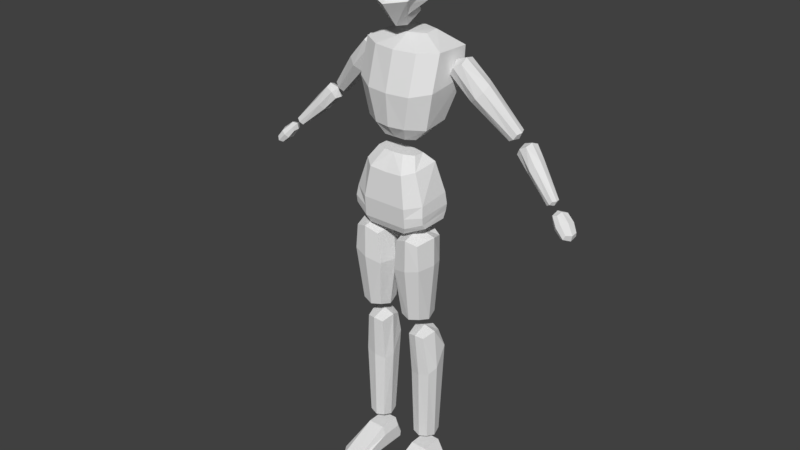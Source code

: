 # Source: player.blend  (saved by Blender 2.80.75; exported with 4.5.12 LTS)
import bpy
from mathutils import Matrix  # noqa: F401  (used for matrix-valued properties, if any)

bpy.ops.wm.read_factory_settings(use_empty=True)
scene = bpy.context.scene
scene.name = 'Scene'

# ---- collections
col_collection_1 = bpy.data.collections.new('Collection 1'); scene.collection.children.link(col_collection_1)

# ---- materials (node trees are filled in below, after node groups)
mat_default = bpy.data.materials.new('Default')
mat_default.alpha_threshold = 0.0
mat_default.roughness = 0.5
mat_default.line_color = (0.0, 0.0, 0.0, 1.0)

# ---- material node trees

# ---- world
world_world = bpy.data.worlds.new('World'); scene.world = world_world
world_world.color = (0.05088, 0.05088, 0.05088)
world_world.use_sun_shadow = False
world_world.sun_shadow_jitter_overblur = 0.0

# ---- meshes
me_plane = bpy.data.meshes.new('Plane')
me_plane.from_pydata([(5.96e-08, -0.0792, 1.048), (0.1487, -0.05591, 1.073), (5.96e-08, -0.086, 1.124), (0.1445, -0.0529, 1.14), (5.96e-08, 0.1386, 1.706), (0.06233, 0.1159, 1.708), (0.0, -0.06265, 1.399), (0.1248, -0.01143, 1.399), (0.1602, 0.1457, 1.666), (5.96e-08, 0.1641, 1.666), (0.0, -0.03605, 1.661), (0.1545, 0.01677, 1.667), (5.96e-08, 0.04, 1.703), (0.06233, 0.06411, 1.704), (0.1065, -0.04493, 1.254), (5.96e-08, -0.0762, 1.238), (0.0, -0.07295, 1.52), (0.1545, -0.02013, 1.537), (0.1602, 0.1389, 1.56), (5.96e-08, 0.1573, 1.56), (0.1248, 0.08726, 1.411), (0.0, 0.0995, 1.411), (0.1177, 0.04849, 1.269), (0.0, 0.05869, 1.269), (0.1452, 0.07191, 1.153), (0.0, 0.0861, 1.154), (0.1506, 0.07531, 1.108), (0.0, 0.0895, 1.101), (0.0, -0.0687, 1.022), (0.0, 0.07811, 1.052), (0.1483, 0.05932, 1.056), (0.0, 0.05921, 1.032), (0.08666, -0.0792, 1.048), (0.08666, -0.086, 1.124), (0.0004244, 0.1386, 1.706), (0.0609, -0.052, 1.399), (0.08666, -0.02149, 1.661), (0.0004244, 0.04, 1.703), (0.06801, -0.07577, 1.241), (0.08666, -0.0607, 1.52), (0.08666, 0.1724, 1.666), (0.08666, 0.1656, 1.56), (0.04871, 0.0995, 1.411), (0.04398, 0.0621, 1.269), (0.07752, 0.0944, 1.154), (0.08036, 0.0978, 1.101), (0.07657, 0.0842, 1.045), (0.07, 0.057, 1.024), (5.96e-08, -0.0826, 1.086), (0.1493, -0.059, 1.101), (0.08666, -0.0826, 1.086), (0.15, -0.04546, 1.055), (0.07467, -0.0687, 1.022), (0.1482, 0.07334, 1.082), (0.03696, 0.05075, 1.356), (0.04282, -0.02511, 1.351), (0.0, 0.05075, 1.356), (0.07356, 0.04486, 1.356), (0.07356, -0.002612, 1.351), (0.0, -0.02511, 1.351), (0.0, -0.03462, 1.299), (0.04006, -0.03164, 1.299), (0.03429, 0.03847, 1.299), (0.0, 0.03549, 1.299), (0.08114, 0.02694, 1.299), (0.07985, -0.01489, 1.299), (0.0503, -0.0478, 0.6808), (0.04323, -0.07067, 0.9845), (0.0503, 0.04157, 0.6808), (0.04323, 0.05581, 0.9811), (0.1299, -0.0478, 0.6835), (0.1364, -0.07067, 0.9916), (0.1299, 0.04157, 0.6835), (0.1364, 0.05581, 0.9881), (0.04125, -0.003114, 0.6675), (0.03247, -0.07048, 0.8666), (0.02929, 0.001196, 0.9968), (0.03247, 0.04838, 0.8648), (0.08921, 0.05137, 0.6733), (0.09152, 0.06829, 1.011), (0.1443, 0.04713, 0.8937), (0.1404, -0.003114, 0.6707), (0.1551, 0.001196, 1.005), (0.1443, -0.07173, 0.8955), (0.08921, -0.05759, 0.6733), (0.09152, -0.08199, 1.004), (0.01864, 0.0004979, 0.8631), (0.09148, 0.06111, 0.8818), (0.1581, -0.000752, 0.8973), (0.09148, -0.08396, 0.8809), (0.08969, -0.003114, 0.6544), (0.08915, 0.001196, 1.022), (0.07552, -0.006358, 0.1448), (0.06406, -0.02408, 0.588), (0.07552, 0.06591, 0.1448), (0.06406, 0.06609, 0.5865), (0.1399, -0.006358, 0.1469), (0.1305, -0.02408, 0.591), (0.1399, 0.06591, 0.1469), (0.1305, 0.06609, 0.5895), (0.06821, 0.02978, 0.134), (0.06519, -0.007627, 0.4145), (0.05413, 0.02715, 0.6006), (0.0653, 0.08565, 0.4985), (0.107, 0.07383, 0.1387), (0.09849, 0.07499, 0.5992), (0.1485, 0.08203, 0.5206), (0.1484, 0.02978, 0.1366), (0.1438, 0.02715, 0.6042), (0.1484, -0.01125, 0.4366), (0.107, -0.01428, 0.1387), (0.09849, -0.03216, 0.5963), (0.05406, 0.02827, 0.425), (0.1067, 0.09439, 0.5135), (0.1596, 0.02368, 0.453), (0.1068, -0.01979, 0.4239), (0.1074, 0.02978, 0.1233), (0.0968, 0.02715, 0.6161), (0.07462, -0.1692, -1.118e-08), (0.07462, -0.1692, 0.02), (0.07462, -0.006838, -1.118e-08), (0.07462, -0.0151, 0.08981), (0.1408, -0.1692, -1.118e-08), (0.1408, -0.1692, 0.02), (0.1408, -0.006838, -1.118e-08), (0.1408, -0.0151, 0.08981), (0.1648, -0.006838, -1.118e-08), (0.1648, -0.0151, 0.0454), (0.1648, -0.133, -1.118e-08), (0.1648, -0.133, 0.02), (0.07462, 0.06264, -1.118e-08), (0.07462, 0.06418, 0.09112), (0.1408, 0.06264, -1.118e-08), (0.1408, 0.06418, 0.09112), (0.07462, 0.08624, -1.118e-08), (0.07462, 0.09251, 0.02), (0.1408, 0.08624, -1.118e-08), (0.1408, 0.09251, 0.02), (0.1648, 0.06264, -1.118e-08), (0.1648, 0.06418, 0.04672), (0.1648, 0.07262, -1.118e-08), (0.1648, 0.07889, 0.02), (0.06164, -0.133, -1.118e-08), (0.06164, -0.133, 0.02), (0.06164, -0.006838, -1.118e-08), (0.06164, -0.0151, 0.05633), (0.06164, 0.06264, -1.118e-08), (0.06164, 0.06418, 0.05765), (0.06164, 0.07693, 2.142e-07), (0.06164, 0.08032, 0.02), (0.1615, 0.06426, 1.585), (0.2086, 0.06073, 1.63), (0.1578, 0.1287, 1.594), (0.2049, 0.1252, 1.639), (0.3668, 0.12, 1.386), (0.398, 0.1177, 1.416), (0.3643, 0.1629, 1.392), (0.3956, 0.1605, 1.422), (0.1487, 0.09556, 1.591), (0.1796, 0.05411, 1.613), (0.206, 0.09126, 1.646), (0.1751, 0.1327, 1.624), (0.2232, 0.1421, 1.525), (0.272, 0.1394, 1.569), (0.3828, 0.1671, 1.404), (0.3652, 0.1424, 1.382), (0.4033, 0.1395, 1.419), (0.3858, 0.1148, 1.397), (0.2388, 0.07798, 1.504), (0.2876, 0.07526, 1.548), (0.1651, 0.09064, 1.631), (0.2446, 0.1529, 1.551), (0.3908, 0.1424, 1.394), (0.2661, 0.06452, 1.522), (0.2218, 0.1106, 1.507), (0.289, 0.1068, 1.566), (0.4032, 0.1156, 1.351), (0.4406, 0.1089, 1.389), (0.4143, 0.1679, 1.349), (0.4517, 0.1613, 1.387), (0.548, 0.08496, 1.22), (0.5696, 0.08114, 1.242), (0.5544, 0.1152, 1.219), (0.576, 0.1114, 1.241), (0.4, 0.1439, 1.351), (0.416, 0.1079, 1.375), (0.4456, 0.1358, 1.397), (0.4296, 0.1718, 1.373), (0.4605, 0.1575, 1.305), (0.4879, 0.1494, 1.344), (0.5681, 0.116, 1.227), (0.551, 0.09985, 1.215), (0.5773, 0.0952, 1.241), (0.5602, 0.07909, 1.229), (0.4564, 0.1068, 1.298), (0.4838, 0.09861, 1.336), (0.4131, 0.1428, 1.384), (0.475, 0.163, 1.326), (0.5686, 0.09618, 1.223), (0.4693, 0.09311, 1.316), (0.4533, 0.1337, 1.294), (0.491, 0.1224, 1.347), (0.5807, 0.06849, 1.19), (0.601, 0.06331, 1.21), (0.5942, 0.1131, 1.188), (0.6144, 0.1079, 1.208), (0.6268, 0.05229, 1.139), (0.6471, 0.0471, 1.159), (0.6403, 0.09687, 1.137), (0.6605, 0.09168, 1.157), (0.5802, 0.09313, 1.192), (0.5843, 0.06279, 1.205), (0.6049, 0.0868, 1.216), (0.6007, 0.1171, 1.203), (0.6165, 0.1104, 1.16), (0.6412, 0.1041, 1.184), (0.6569, 0.09738, 1.141), (0.6364, 0.07337, 1.13), (0.6611, 0.06705, 1.155), (0.6405, 0.04303, 1.144), (0.6001, 0.05607, 1.162), (0.6248, 0.04975, 1.187), (0.585, 0.09262, 1.213), (0.631, 0.1144, 1.172), (0.6563, 0.06755, 1.134), (0.6103, 0.04578, 1.175), (0.6036, 0.08444, 1.156), (0.6376, 0.07573, 1.19), (0.0, 0.02732, 2.008), (0.0, 0.03821, 1.773), (0.0, -0.07317, 1.864), (0.0663, -0.02993, 1.824), (0.07436, -0.02626, 1.938), (0.07203, 0.09057, 1.862), (0.07203, 0.08072, 1.974), (0.0, 0.1375, 1.91), (0.0, -0.05975, 1.946), (0.0, -0.06036, 1.799), (0.0, 0.09881, 1.988), (0.04236, 0.1051, 1.852), (0.03524, 0.09192, 1.982), (0.07737, 0.1025, 1.912), (0.07737, 0.04739, 1.82), (0.07409, 0.03672, 1.985), (0.07396, -0.04213, 1.877), (0.03978, -0.04836, 1.807), (0.03524, -0.0512, 1.945), (0.0, 0.1133, 1.842), (0.03841, 0.1267, 1.911), (0.09232, 0.03771, 1.909), (0.03608, -0.06517, 1.866), (0.04434, 0.04476, 1.793), (0.03524, 0.03026, 2.0), (0.05704, -0.009932, 1.791), (0.0, -0.02464, 1.751), (0.03783, -0.01824, 1.772), (0.06137, 0.00385, 1.977), (0.0, -0.02087, 1.988), (0.03524, -0.009388, 1.987), (0.0747, 0.09511, 1.943), (0.0, 0.1274, 1.958), (0.03682, 0.1184, 1.954), (0.0876, 0.03593, 1.943), (0.07486, 0.0951, 1.888), (0.0, 0.1319, 1.876), (0.04026, 0.1215, 1.879), (0.08742, 0.04053, 1.869)], [], [(50, 49, 3, 33), (61, 38, 14, 65), (39, 17, 11, 36), (37, 13, 5, 34), (36, 11, 13, 37), (33, 3, 14, 38), (35, 39, 16, 6), (34, 5, 8, 40), (40, 8, 18, 41), (41, 18, 20, 42), (62, 64, 22, 43), (43, 22, 24, 44), (44, 24, 26, 45), (32, 52, 51, 1), (32, 0, 28, 52), (30, 51, 52, 47), (46, 53, 30, 47), (0, 32, 50, 48), (32, 1, 49, 50), (17, 18, 8, 11), (5, 13, 11, 8), (3, 24, 22, 14), (42, 20, 57, 54), (7, 20, 18, 17), (51, 30, 53, 1), (29, 46, 47, 31), (27, 45, 46, 29), (25, 44, 45, 27), (23, 43, 44, 25), (63, 62, 43, 23), (19, 41, 42, 21), (9, 40, 41, 19), (4, 34, 40, 9), (7, 17, 39, 35), (2, 33, 38, 15), (10, 36, 37, 12), (12, 37, 34, 4), (16, 39, 36, 10), (60, 15, 38, 61), (48, 50, 33, 2), (47, 52, 28, 31), (49, 26, 24, 3), (46, 45, 26, 53), (1, 53, 26, 49), (21, 42, 54, 56), (35, 6, 59, 55), (14, 22, 64, 65), (7, 35, 55, 58), (20, 7, 58, 57), (59, 56, 54, 55), (55, 54, 57, 58), (64, 62, 61, 65), (60, 61, 62, 63), (66, 75, 86, 74), (75, 67, 76, 86), (86, 76, 69, 77), (74, 86, 77, 68), (68, 77, 87, 78), (77, 69, 79, 87), (87, 79, 73, 80), (78, 87, 80, 72), (72, 80, 88, 81), (80, 73, 82, 88), (88, 82, 71, 83), (81, 88, 83, 70), (70, 83, 89, 84), (83, 71, 85, 89), (89, 85, 67, 75), (84, 89, 75, 66), (68, 78, 90, 74), (78, 72, 81, 90), (90, 81, 70, 84), (74, 90, 84, 66), (73, 79, 91, 82), (79, 69, 76, 91), (91, 76, 67, 85), (82, 91, 85, 71), (92, 101, 112, 100), (101, 93, 102, 112), (112, 102, 95, 103), (100, 112, 103, 94), (94, 103, 113, 104), (103, 95, 105, 113), (113, 105, 99, 106), (104, 113, 106, 98), (98, 106, 114, 107), (106, 99, 108, 114), (114, 108, 97, 109), (107, 114, 109, 96), (96, 109, 115, 110), (109, 97, 111, 115), (115, 111, 93, 101), (110, 115, 101, 92), (94, 104, 116, 100), (104, 98, 107, 116), (116, 107, 96, 110), (100, 116, 110, 92), (99, 105, 117, 108), (105, 95, 102, 117), (117, 102, 93, 111), (108, 117, 111, 97), (146, 147, 149, 148), (124, 132, 138, 126), (125, 123, 129, 127), (122, 123, 119, 118), (120, 124, 122, 118), (125, 121, 119, 123), (139, 138, 140, 141), (118, 119, 143, 142), (126, 138, 139, 127), (137, 133, 139, 141), (132, 136, 140, 138), (125, 133, 131, 121), (120, 130, 132, 124), (126, 127, 129, 128), (134, 135, 137, 136), (132, 130, 134, 136), (131, 133, 137, 135), (134, 148, 149, 135), (136, 137, 141, 140), (123, 122, 128, 129), (122, 124, 126, 128), (133, 125, 127, 139), (142, 143, 145, 144), (144, 145, 147, 146), (148, 134, 130, 146), (130, 120, 144, 146), (131, 135, 149, 147), (119, 121, 145, 143), (120, 118, 142, 144), (121, 131, 147, 145), (150, 159, 170, 158), (159, 151, 160, 170), (170, 160, 153, 161), (158, 170, 161, 152), (152, 161, 171, 162), (161, 153, 163, 171), (171, 163, 157, 164), (162, 171, 164, 156), (156, 164, 172, 165), (164, 157, 166, 172), (172, 166, 155, 167), (165, 172, 167, 154), (154, 167, 173, 168), (167, 155, 169, 173), (173, 169, 151, 159), (168, 173, 159, 150), (152, 162, 174, 158), (162, 156, 165, 174), (174, 165, 154, 168), (158, 174, 168, 150), (157, 163, 175, 166), (163, 153, 160, 175), (175, 160, 151, 169), (166, 175, 169, 155), (176, 185, 196, 184), (185, 177, 186, 196), (196, 186, 179, 187), (184, 196, 187, 178), (178, 187, 197, 188), (187, 179, 189, 197), (197, 189, 183, 190), (188, 197, 190, 182), (182, 190, 198, 191), (190, 183, 192, 198), (198, 192, 181, 193), (191, 198, 193, 180), (180, 193, 199, 194), (193, 181, 195, 199), (199, 195, 177, 185), (194, 199, 185, 176), (178, 188, 200, 184), (188, 182, 191, 200), (200, 191, 180, 194), (184, 200, 194, 176), (183, 189, 201, 192), (189, 179, 186, 201), (201, 186, 177, 195), (192, 201, 195, 181), (202, 211, 222, 210), (211, 203, 212, 222), (222, 212, 205, 213), (210, 222, 213, 204), (204, 213, 223, 214), (213, 205, 215, 223), (223, 215, 209, 216), (214, 223, 216, 208), (208, 216, 224, 217), (216, 209, 218, 224), (224, 218, 207, 219), (217, 224, 219, 206), (206, 219, 225, 220), (219, 207, 221, 225), (225, 221, 203, 211), (220, 225, 211, 202), (204, 214, 226, 210), (214, 208, 217, 226), (226, 217, 206, 220), (210, 226, 220, 202), (209, 215, 227, 218), (215, 205, 212, 227), (227, 212, 203, 221), (218, 227, 221, 207), (240, 252, 243, 234), (265, 239, 247, 264), (245, 250, 230, 237), (261, 248, 235, 260), (248, 261, 259, 241), (261, 240, 234, 259), (265, 248, 241, 263), (263, 241, 249, 266), (228, 257, 258, 252), (266, 249, 244, 231), (231, 244, 250, 245), (244, 232, 246, 250), (250, 246, 236, 230), (239, 233, 242, 251), (252, 240, 238, 228), (239, 251, 229, 247), (258, 256, 243, 252), (255, 254, 229, 251), (245, 255, 253, 231), (237, 254, 255, 245), (246, 258, 257, 236), (232, 256, 258, 246), (240, 261, 260, 238), (231, 253, 242, 266), (233, 263, 266, 242), (239, 265, 263, 233), (248, 265, 264, 235), (232, 244, 249, 262), (259, 262, 249, 241), (234, 243, 262, 259), (243, 256, 232, 262), (242, 253, 255, 251)])
_uv = me_plane.uv_layers.new(name='UVMap')
_uv.uv.foreach_set('vector', [0.5, 0.5, 1.0, 0.5, 1.0, 1.0, 0.5, 1.0, 0.5, 1.0, 0.5, 1.0, 1.0, 1.0, 1.0, 1.0, 0.5, 1.0, 1.0, 1.0, 1.0, 1.0, 0.5, 1.0, 0.5, 1.0, 1.0, 1.0, 1.0, 1.0, 0.5, 1.0, 0.5, 1.0, 1.0, 1.0, 1.0, 1.0, 0.5, 1.0, 0.5, 1.0, 1.0, 1.0, 1.0, 1.0, 0.5, 1.0, 0.5, 1.0, 0.5, 1.0, 0.0, 1.0, 0.0, 1.0, 0.5, 1.0, 1.0, 1.0, 1.0, 1.0, 0.5, 1.0, 0.5, 1.0, 1.0, 1.0, 1.0, 1.0, 0.5, 1.0, 0.5, 1.0, 1.0, 1.0, 1.0, 1.0, 0.5, 1.0, 0.5, 1.0, 1.0, 1.0, 1.0, 1.0, 0.5, 1.0, 0.5, 1.0, 1.0, 1.0, 1.0, 1.0, 0.5, 1.0, 0.5, 1.0, 1.0, 1.0, 1.0, 1.0, 0.5, 1.0, 0.5, 0.0, 0.5, 0.0, 1.0, 0.0, 1.0, 0.0, 0.5, 0.0, 0.0, 0.0, 0.0, 0.0, 0.5, 0.0, 0.0, 0.0, 1.0, 0.0, 0.5, 0.0, 0.0, 0.0, 0.5, 1.0, 0.0, 0.0, 0.0, 0.0, 0.5, 1.0, 0.0, 0.0, 0.5, 0.0, 0.5, 0.5, 0.0, 0.5, 0.5, 0.0, 1.0, 0.0, 1.0, 0.5, 0.5, 0.5, 1.0, 1.0, 1.0, 1.0, 1.0, 1.0, 1.0, 1.0, 1.0, 1.0, 1.0, 1.0, 1.0, 1.0, 1.0, 1.0, 1.0, 1.0, 1.0, 1.0, 1.0, 1.0, 1.0, 1.0, 0.5, 1.0, 1.0, 1.0, 1.0, 1.0, 0.5, 1.0, 1.0, 1.0, 1.0, 1.0, 1.0, 1.0, 1.0, 1.0, 1.0, 0.0, 0.0, 0.0, 0.0, 0.0, 1.0, 0.0, 0.0, 1.0, 0.5, 1.0, 0.5, 1.0, 0.0, 1.0, 0.0, 1.0, 0.5, 1.0, 0.5, 1.0, 0.0, 1.0, 0.0, 1.0, 0.5, 1.0, 0.5, 1.0, 0.0, 1.0, 0.0, 1.0, 0.5, 1.0, 0.5, 1.0, 0.0, 1.0, 0.0, 1.0, 0.5, 1.0, 0.5, 1.0, 0.0, 1.0, 0.0, 1.0, 0.5, 1.0, 0.5, 1.0, 0.0, 1.0, 0.0, 1.0, 0.5, 1.0, 0.5, 1.0, 0.0, 1.0, 0.0, 1.0, 0.5, 1.0, 0.5, 1.0, 0.0, 1.0, 1.0, 1.0, 1.0, 1.0, 0.5, 1.0, 0.5, 1.0, 0.0, 1.0, 0.5, 1.0, 0.5, 1.0, 0.0, 1.0, 0.0, 1.0, 0.5, 1.0, 0.5, 1.0, 0.0, 1.0, 0.0, 1.0, 0.5, 1.0, 0.5, 1.0, 0.0, 1.0, 0.0, 1.0, 0.5, 1.0, 0.5, 1.0, 0.0, 1.0, 0.0, 1.0, 0.0, 1.0, 0.5, 1.0, 0.5, 1.0, 0.0, 0.5, 0.5, 0.5, 0.5, 1.0, 0.0, 1.0, 0.0, 0.0, 0.5, 0.0, 0.0, 0.0, 0.0, 1.0, 1.0, 0.5, 1.0, 1.0, 1.0, 1.0, 1.0, 1.0, 0.5, 1.0, 0.5, 1.0, 1.0, 1.0, 0.0, 0.0, 1.0, 0.0, 0.0, 0.0, 1.0, 1.0, 1.0, 0.5, 0.0, 1.0, 0.5, 1.0, 0.5, 1.0, 0.0, 1.0, 0.5, 1.0, 0.0, 1.0, 0.0, 1.0, 0.5, 1.0, 1.0, 1.0, 1.0, 1.0, 1.0, 1.0, 1.0, 1.0, 1.0, 1.0, 0.5, 1.0, 0.5, 1.0, 1.0, 1.0, 1.0, 1.0, 1.0, 1.0, 1.0, 1.0, 1.0, 1.0, 0.0, 1.0, 0.0, 1.0, 0.5, 1.0, 0.5, 1.0, 0.5, 1.0, 0.5, 1.0, 1.0, 1.0, 1.0, 1.0, 1.0, 1.0, 0.5, 1.0, 0.5, 1.0, 1.0, 1.0, 0.0, 1.0, 0.5, 1.0, 0.5, 1.0, 0.0, 1.0, 0.375, 0.0, 0.5, 0.0, 0.5, 0.125, 0.375, 0.125, 0.5, 0.0, 0.625, 0.0, 0.625, 0.125, 0.5, 0.125, 0.5, 0.125, 0.625, 0.125, 0.625, 0.25, 0.5, 0.25, 0.375, 0.125, 0.5, 0.125, 0.5, 0.25, 0.375, 0.25, 0.375, 0.25, 0.5, 0.25, 0.5, 0.3733, 0.3698, 0.3698, 0.5, 0.25, 0.625, 0.25, 0.6302, 0.3698, 0.5, 0.3733, 0.5, 0.3733, 0.6302, 0.3698, 0.6667, 0.4583, 0.5, 0.4931, 0.3698, 0.3698, 0.5, 0.3733, 0.5, 0.4931, 0.3333, 0.4583, 0.3333, 0.4583, 0.5, 0.4931, 0.5, 0.625, 0.3681, 0.625, 0.5, 0.4931, 0.6667, 0.4583, 0.6319, 0.625, 0.5, 0.625, 0.5, 0.625, 0.6319, 0.625, 0.6667, 0.7917, 0.5, 0.7569, 0.3681, 0.625, 0.5, 0.625, 0.5, 0.7569, 0.3333, 0.7917, 0.3333, 0.7917, 0.5, 0.7569, 0.5, 0.8767, 0.3698, 0.8802, 0.5, 0.7569, 0.6667, 0.7917, 0.6302, 0.8802, 0.5, 0.8767, 0.5, 0.8767, 0.6302, 0.8802, 0.625, 1.0, 0.5, 1.0, 0.3698, 0.8802, 0.5, 0.8767, 0.5, 1.0, 0.375, 1.0, 0.125, 0.5, 0.2448, 0.4948, 0.2483, 0.625, 0.125, 0.625, 0.2448, 0.4948, 0.3333, 0.4583, 0.3681, 0.625, 0.2483, 0.625, 0.2483, 0.625, 0.3681, 0.625, 0.3333, 0.7917, 0.2448, 0.7552, 0.125, 0.625, 0.2483, 0.625, 0.2448, 0.7552, 0.125, 0.75, 0.6667, 0.4583, 0.7552, 0.4948, 0.7517, 0.625, 0.6319, 0.625, 0.7552, 0.4948, 0.875, 0.5, 0.875, 0.625, 0.7517, 0.625, 0.7517, 0.625, 0.875, 0.625, 0.875, 0.75, 0.7552, 0.7552, 0.6319, 0.625, 0.7517, 0.625, 0.7552, 0.7552, 0.6667, 0.7917, 0.375, 0.0, 0.5, 0.0, 0.5, 0.125, 0.375, 0.125, 0.5, 0.0, 0.625, 0.0, 0.625, 0.125, 0.5, 0.125, 0.5, 0.125, 0.625, 0.125, 0.625, 0.25, 0.5, 0.25, 0.375, 0.125, 0.5, 0.125, 0.5, 0.25, 0.375, 0.25, 0.375, 0.25, 0.5, 0.25, 0.5, 0.3733, 0.3698, 0.3698, 0.5, 0.25, 0.625, 0.25, 0.6302, 0.3698, 0.5, 0.3733, 0.5, 0.3733, 0.6302, 0.3698, 0.6667, 0.4583, 0.5, 0.4931, 0.3698, 0.3698, 0.5, 0.3733, 0.5, 0.4931, 0.3333, 0.4583, 0.3333, 0.4583, 0.5, 0.4931, 0.5, 0.625, 0.3681, 0.625, 0.5, 0.4931, 0.6667, 0.4583, 0.6319, 0.625, 0.5, 0.625, 0.5, 0.625, 0.6319, 0.625, 0.6667, 0.7917, 0.5, 0.7569, 0.3681, 0.625, 0.5, 0.625, 0.5, 0.7569, 0.3333, 0.7917, 0.3333, 0.7917, 0.5, 0.7569, 0.5, 0.8767, 0.3698, 0.8802, 0.5, 0.7569, 0.6667, 0.7917, 0.6302, 0.8802, 0.5, 0.8767, 0.5, 0.8767, 0.6302, 0.8802, 0.625, 1.0, 0.5, 1.0, 0.3698, 0.8802, 0.5, 0.8767, 0.5, 1.0, 0.375, 1.0, 0.125, 0.5, 0.2448, 0.4948, 0.2483, 0.625, 0.125, 0.625, 0.2448, 0.4948, 0.3333, 0.4583, 0.3681, 0.625, 0.2483, 0.625, 0.2483, 0.625, 0.3681, 0.625, 0.3333, 0.7917, 0.2448, 0.7552, 0.125, 0.625, 0.2483, 0.625, 0.2448, 0.7552, 0.125, 0.75, 0.6667, 0.4583, 0.7552, 0.4948, 0.7517, 0.625, 0.6319, 0.625, 0.7552, 0.4948, 0.875, 0.5, 0.875, 0.625, 0.7517, 0.625, 0.7517, 0.625, 0.875, 0.625, 0.875, 0.75, 0.7552, 0.7552, 0.6319, 0.625, 0.7517, 0.625, 0.7552, 0.7552, 0.6667, 0.7917, 0.375, 0.25, 0.625, 0.25, 0.875, 0.5, 0.0, 0.0, 0.375, 0.5, 0.375, 0.5, 0.375, 0.5, 0.375, 0.5, 0.625, 0.5, 0.625, 0.75, 0.625, 0.75, 0.625, 0.5, 0.375, 0.75, 0.625, 0.75, 0.625, 1.0, 0.375, 1.0, 0.125, 0.5, 0.375, 0.5, 0.375, 0.75, 0.125, 0.75, 0.625, 0.5, 0.875, 0.5, 0.875, 0.75, 0.625, 0.75, 0.625, 0.5, 0.375, 0.5, 0.375, 0.5, 0.625, 0.5, 0.375, 1.0, 0.625, 1.0, 0.625, 1.0, 0.375, 1.0, 0.375, 0.5, 0.375, 0.5, 0.625, 0.5, 0.625, 0.5, 0.625, 0.5, 0.625, 0.5, 0.625, 0.5, 0.625, 0.5, 0.375, 0.5, 0.375, 0.5, 0.375, 0.5, 0.375, 0.5, 0.625, 0.5, 0.625, 0.5, 0.875, 0.5, 0.875, 0.5, 0.375, 0.25, 0.375, 0.25, 0.375, 0.5, 0.375, 0.5, 0.375, 0.5, 0.625, 0.5, 0.625, 0.75, 0.375, 0.75, 0.375, 0.25, 0.625, 0.25, 0.625, 0.5, 0.375, 0.5, 0.375, 0.5, 0.125, 0.5, 0.125, 0.5, 0.375, 0.5, 0.875, 0.5, 0.625, 0.5, 0.625, 0.5, 0.875, 0.5, 0.125, 0.5, 0.0, 0.0, 0.875, 0.5, 0.875, 0.5, 0.375, 0.5, 0.625, 0.5, 0.625, 0.5, 0.375, 0.5, 0.625, 0.75, 0.375, 0.75, 0.375, 0.75, 0.625, 0.75, 0.375, 0.75, 0.375, 0.5, 0.375, 0.5, 0.375, 0.75, 0.625, 0.5, 0.625, 0.5, 0.625, 0.5, 0.625, 0.5, 0.375, 0.0, 0.625, 0.0, 0.625, 0.25, 0.375, 0.25, 0.375, 0.25, 0.875, 0.5, 0.625, 0.25, 0.375, 0.25, 0.0, 0.0, 0.125, 0.5, 0.125, 0.5, 0.375, 0.25, 0.375, 0.25, 0.375, 0.25, 0.375, 0.25, 0.375, 0.25, 0.875, 0.5, 0.875, 0.5, 0.875, 0.5, 0.875, 0.5, 0.875, 0.75, 0.875, 0.5, 0.875, 0.5, 0.875, 0.75, 0.125, 0.5, 0.125, 0.75, 0.125, 0.75, 0.125, 0.5, 0.875, 0.5, 0.875, 0.5, 0.875, 0.5, 0.875, 0.5, 0.375, 0.0, 0.5, 0.0, 0.5, 0.125, 0.375, 0.125, 0.5, 0.0, 0.625, 0.0, 0.625, 0.125, 0.5, 0.125, 0.5, 0.125, 0.625, 0.125, 0.625, 0.25, 0.5, 0.25, 0.375, 0.125, 0.5, 0.125, 0.5, 0.25, 0.375, 0.25, 0.375, 0.25, 0.5, 0.25, 0.5, 0.3733, 0.3698, 0.3698, 0.5, 0.25, 0.625, 0.25, 0.6302, 0.3698, 0.5, 0.3733, 0.5, 0.3733, 0.6302, 0.3698, 0.6667, 0.4583, 0.5, 0.4931, 0.3698, 0.3698, 0.5, 0.3733, 0.5, 0.4931, 0.3333, 0.4583, 0.3333, 0.4583, 0.5, 0.4931, 0.5, 0.625, 0.3681, 0.625, 0.5, 0.4931, 0.6667, 0.4583, 0.6319, 0.625, 0.5, 0.625, 0.5, 0.625, 0.6319, 0.625, 0.6667, 0.7917, 0.5, 0.7569, 0.3681, 0.625, 0.5, 0.625, 0.5, 0.7569, 0.3333, 0.7917, 0.3333, 0.7917, 0.5, 0.7569, 0.5, 0.8767, 0.3698, 0.8802, 0.5, 0.7569, 0.6667, 0.7917, 0.6302, 0.8802, 0.5, 0.8767, 0.5, 0.8767, 0.6302, 0.8802, 0.625, 1.0, 0.5, 1.0, 0.3698, 0.8802, 0.5, 0.8767, 0.5, 1.0, 0.375, 1.0, 0.125, 0.5, 0.2448, 0.4948, 0.2483, 0.625, 0.125, 0.625, 0.2448, 0.4948, 0.3333, 0.4583, 0.3681, 0.625, 0.2483, 0.625, 0.2483, 0.625, 0.3681, 0.625, 0.3333, 0.7917, 0.2448, 0.7552, 0.125, 0.625, 0.2483, 0.625, 0.2448, 0.7552, 0.125, 0.75, 0.6667, 0.4583, 0.7552, 0.4948, 0.7517, 0.625, 0.6319, 0.625, 0.7552, 0.4948, 0.875, 0.5, 0.875, 0.625, 0.7517, 0.625, 0.7517, 0.625, 0.875, 0.625, 0.875, 0.75, 0.7552, 0.7552, 0.6319, 0.625, 0.7517, 0.625, 0.7552, 0.7552, 0.6667, 0.7917, 0.375, 0.0, 0.5, 0.0, 0.5, 0.125, 0.375, 0.125, 0.5, 0.0, 0.625, 0.0, 0.625, 0.125, 0.5, 0.125, 0.5, 0.125, 0.625, 0.125, 0.625, 0.25, 0.5, 0.25, 0.375, 0.125, 0.5, 0.125, 0.5, 0.25, 0.375, 0.25, 0.375, 0.25, 0.5, 0.25, 0.5, 0.3733, 0.3698, 0.3698, 0.5, 0.25, 0.625, 0.25, 0.6302, 0.3698, 0.5, 0.3733, 0.5, 0.3733, 0.6302, 0.3698, 0.6667, 0.4583, 0.5, 0.4931, 0.3698, 0.3698, 0.5, 0.3733, 0.5, 0.4931, 0.3333, 0.4583, 0.3333, 0.4583, 0.5, 0.4931, 0.5, 0.625, 0.3681, 0.625, 0.5, 0.4931, 0.6667, 0.4583, 0.6319, 0.625, 0.5, 0.625, 0.5, 0.625, 0.6319, 0.625, 0.6667, 0.7917, 0.5, 0.7569, 0.3681, 0.625, 0.5, 0.625, 0.5, 0.7569, 0.3333, 0.7917, 0.3333, 0.7917, 0.5, 0.7569, 0.5, 0.8767, 0.3698, 0.8802, 0.5, 0.7569, 0.6667, 0.7917, 0.6302, 0.8802, 0.5, 0.8767, 0.5, 0.8767, 0.6302, 0.8802, 0.625, 1.0, 0.5, 1.0, 0.3698, 0.8802, 0.5, 0.8767, 0.5, 1.0, 0.375, 1.0, 0.125, 0.5, 0.2448, 0.4948, 0.2483, 0.625, 0.125, 0.625, 0.2448, 0.4948, 0.3333, 0.4583, 0.3681, 0.625, 0.2483, 0.625, 0.2483, 0.625, 0.3681, 0.625, 0.3333, 0.7917, 0.2448, 0.7552, 0.125, 0.625, 0.2483, 0.625, 0.2448, 0.7552, 0.125, 0.75, 0.6667, 0.4583, 0.7552, 0.4948, 0.7517, 0.625, 0.6319, 0.625, 0.7552, 0.4948, 0.875, 0.5, 0.875, 0.625, 0.7517, 0.625, 0.7517, 0.625, 0.875, 0.625, 0.875, 0.75, 0.7552, 0.7552, 0.6319, 0.625, 0.7517, 0.625, 0.7552, 0.7552, 0.6667, 0.7917, 0.375, 0.0, 0.5, 0.0, 0.5, 0.125, 0.375, 0.125, 0.5, 0.0, 0.625, 0.0, 0.625, 0.125, 0.5, 0.125, 0.5, 0.125, 0.625, 0.125, 0.625, 0.25, 0.5, 0.25, 0.375, 0.125, 0.5, 0.125, 0.5, 0.25, 0.375, 0.25, 0.375, 0.25, 0.5, 0.25, 0.5, 0.3733, 0.3698, 0.3698, 0.5, 0.25, 0.625, 0.25, 0.6302, 0.3698, 0.5, 0.3733, 0.5, 0.3733, 0.6302, 0.3698, 0.6667, 0.4583, 0.5, 0.4931, 0.3698, 0.3698, 0.5, 0.3733, 0.5, 0.4931, 0.3333, 0.4583, 0.3333, 0.4583, 0.5, 0.4931, 0.5, 0.625, 0.3681, 0.625, 0.5, 0.4931, 0.6667, 0.4583, 0.6319, 0.625, 0.5, 0.625, 0.5, 0.625, 0.6319, 0.625, 0.6667, 0.7917, 0.5, 0.7569, 0.3681, 0.625, 0.5, 0.625, 0.5, 0.7569, 0.3333, 0.7917, 0.3333, 0.7917, 0.5, 0.7569, 0.5, 0.8767, 0.3698, 0.8802, 0.5, 0.7569, 0.6667, 0.7917, 0.6302, 0.8802, 0.5, 0.8767, 0.5, 0.8767, 0.6302, 0.8802, 0.625, 1.0, 0.5, 1.0, 0.3698, 0.8802, 0.5, 0.8767, 0.5, 1.0, 0.375, 1.0, 0.125, 0.5, 0.2448, 0.4948, 0.2483, 0.625, 0.125, 0.625, 0.2448, 0.4948, 0.3333, 0.4583, 0.3681, 0.625, 0.2483, 0.625, 0.2483, 0.625, 0.3681, 0.625, 0.3333, 0.7917, 0.2448, 0.7552, 0.125, 0.625, 0.2483, 0.625, 0.2448, 0.7552, 0.125, 0.75, 0.6667, 0.4583, 0.7552, 0.4948, 0.7517, 0.625, 0.6319, 0.625, 0.7552, 0.4948, 0.875, 0.5, 0.875, 0.625, 0.7517, 0.625, 0.7517, 0.625, 0.875, 0.625, 0.875, 0.75, 0.7552, 0.7552, 0.6319, 0.625, 0.7517, 0.625, 0.7552, 0.7552, 0.6667, 0.7917, 0.6302, 0.3698, 0.7517, 0.625, 0.6319, 0.625, 0.6667, 0.4583, 0.4349, 0.3715, 0.3698, 0.3698, 0.3698, 0.3698, 0.4349, 0.3715, 0.4349, 0.8785, 0.5, 0.8767, 0.5, 0.8767, 0.4349, 0.8785, 0.5651, 0.3715, 0.5, 0.3733, 0.5, 0.3733, 0.5651, 0.3715, 0.5, 0.3733, 0.5651, 0.3715, 0.5833, 0.4757, 0.5, 0.4931, 0.5651, 0.3715, 0.6302, 0.3698, 0.6667, 0.4583, 0.5833, 0.4757, 0.4349, 0.3715, 0.5, 0.3733, 0.5, 0.4931, 0.4167, 0.4757, 0.4167, 0.4757, 0.5, 0.4931, 0.5, 0.625, 0.434, 0.625, 0.7517, 0.625, 0.6302, 0.8802, 0.6302, 0.8802, 0.7517, 0.625, 0.434, 0.625, 0.5, 0.625, 0.5, 0.7569, 0.4167, 0.7743, 0.4167, 0.7743, 0.5, 0.7569, 0.5, 0.8767, 0.4349, 0.8785, 0.5, 0.7569, 0.6667, 0.7917, 0.6302, 0.8802, 0.5, 0.8767, 0.5, 0.8767, 0.6302, 0.8802, 0.6302, 0.8802, 0.5, 0.8767, 0.2448, 0.4948, 0.3333, 0.4583, 0.3681, 0.625, 0.2483, 0.625, 0.7517, 0.625, 0.6302, 0.3698, 0.6302, 0.3698, 0.7517, 0.625, 0.2448, 0.4948, 0.2483, 0.625, 0.2483, 0.625, 0.2448, 0.4948, 0.6302, 0.8802, 0.6667, 0.7917, 0.6319, 0.625, 0.7517, 0.625, 0.3698, 0.8802, 0.3698, 0.8802, 0.2483, 0.625, 0.2483, 0.625, 0.3698, 0.8802, 0.3698, 0.8802, 0.3333, 0.7917, 0.3333, 0.7917, 0.3698, 0.8802, 0.3698, 0.8802, 0.3698, 0.8802, 0.3698, 0.8802, 0.6302, 0.8802, 0.6302, 0.8802, 0.6302, 0.8802, 0.6302, 0.8802, 0.6667, 0.7917, 0.6667, 0.7917, 0.6302, 0.8802, 0.6302, 0.8802, 0.6302, 0.3698, 0.5651, 0.3715, 0.5651, 0.3715, 0.6302, 0.3698, 0.4167, 0.7743, 0.3333, 0.7917, 0.3681, 0.625, 0.434, 0.625, 0.3333, 0.4583, 0.4167, 0.4757, 0.434, 0.625, 0.3681, 0.625, 0.3698, 0.3698, 0.4349, 0.3715, 0.4167, 0.4757, 0.3333, 0.4583, 0.5, 0.3733, 0.4349, 0.3715, 0.4349, 0.3715, 0.5, 0.3733, 0.6667, 0.7917, 0.5, 0.7569, 0.5, 0.625, 0.0, 0.0, 0.5833, 0.4757, 0.0, 0.0, 0.5, 0.625, 0.5, 0.4931, 0.6667, 0.4583, 0.6319, 0.625, 0.0, 0.0, 0.5833, 0.4757, 0.6319, 0.625, 0.6667, 0.7917, 0.6667, 0.7917, 0.0, 0.0, 0.3681, 0.625, 0.3333, 0.7917, 0.3698, 0.8802, 0.2483, 0.625])
me_plane.materials.append(mat_default)
me_plane.use_remesh_preserve_volume = False
me_plane.use_remesh_preserve_attributes = False
me_plane.use_mirror_vertex_groups = False
me_plane.update()
me_plane_001 = bpy.data.meshes.new('Plane.001')
me_plane_001.from_pydata([(5.96e-08, -0.01946, 1.736), (0.02195, 0.01342, 1.736), (0.0, -0.08659, 1.823), (0.07644, -0.05371, 1.837), (0.04531, 0.053, 1.78), (0.0, -0.04962, 1.848), (0.08714, -0.01674, 1.861), (0.0, -0.06435, 1.88), (0.08519, -0.03147, 1.893), (0.0, -0.06136, 1.932), (0.08519, -0.02848, 1.939), (0.0, -0.03798, 1.974), (0.08519, -0.009097, 1.974), (0.0, -0.006385, 1.998), (0.08519, 0.0225, 1.998), (0.0, 0.02614, 2.005), (0.08519, 0.05502, 2.005), (0.0, 0.01342, 1.736), (0.0, 0.053, 1.78)], [], [(0, 1, 3, 2), (5, 6, 8, 7), (3, 1, 4, 6), (2, 3, 6, 5), (9, 10, 12, 11), (11, 12, 14, 13), (13, 14, 16, 15), (9, 7, 8, 10), (1, 0, 17), (18, 4, 1, 17)])
_uv = me_plane_001.uv_layers.new(name='UVMap')
_uv.uv.foreach_set('vector', [0.0, 0.0, 1.0, 0.0, 1.0, 1.0, 0.0, 1.0, 0.0, 1.0, 1.0, 1.0, 0.0, 0.0, 0.0, 0.0, 1.0, 1.0, 1.0, 0.0, 1.0, 0.0, 0.0, 0.0, 0.0, 1.0, 1.0, 1.0, 1.0, 1.0, 0.0, 1.0, 0.0, 1.0, 1.0, 1.0, 1.0, 1.0, 0.0, 1.0, 0.0, 1.0, 1.0, 1.0, 1.0, 1.0, 0.0, 1.0, 0.0, 1.0, 1.0, 1.0, 1.0, 1.0, 0.0, 1.0, 0.0, 1.0, 0.0, 0.0, 0.0, 0.0, 1.0, 1.0, 1.0, 0.0, 0.0, 0.0, 0.0, 0.0, 0.0, 0.0, 1.0, 0.0, 1.0, 0.0, 0.0, 0.0])
me_plane_001.use_remesh_preserve_volume = False
me_plane_001.use_remesh_preserve_attributes = False
me_plane_001.use_mirror_vertex_groups = False
me_plane_001.update()
arm_armature = bpy.data.armatures.new('Armature')  # bones are not reproduced

# ---- objects
ob_armature = bpy.data.objects.new('Armature', arm_armature)
ob_empty = bpy.data.objects.new('Empty', None)
ob_plane_001 = bpy.data.objects.new('Plane.001', me_plane)
ob_empty_002 = bpy.data.objects.new('Empty.002', None)
ob_empty_001 = bpy.data.objects.new('Empty.001', None)
ob_plane = bpy.data.objects.new('Plane', me_plane_001)

# ---- transforms, parenting, visibility, modifiers, constraints
ob_armature.location = (0.0, 0.0, 0.0)
ob_armature.lineart.crease_threshold = 0.0
ob_empty.location = (-1.606, -0.02482, 0.9634)
ob_empty.rotation_euler = (1.571, -0.0, 0.0)
ob_empty.scale = (0.7733, 0.7733, 0.7733)
ob_empty.empty_display_type = 'IMAGE'
ob_empty.empty_display_size = 5.0
ob_empty.use_empty_image_alpha = True
ob_empty.color = (1.0, 1.0, 1.0, 0.3213)
ob_empty.hide_select = True
ob_empty.lineart.crease_threshold = 0.0
ob_plane_001.parent = ob_armature
ob_plane_001.location = (0.0, 0.0, 0.0)
ob_plane_001.lineart.crease_threshold = 0.0
_vg = ob_plane_001.vertex_groups.new(name='Hips')
_vg.add([0, 1, 2, 3, 14, 15, 22, 23, 24, 25, 26, 27, 28, 29, 30, 31, 32, 33, 38, 43, 44, 45, 46, 47, 48, 49, 50, 51, 52, 53, 60, 61, 62, 63, 64, 65], 1.0, 'REPLACE')
_vg = ob_plane_001.vertex_groups.new(name='Spine')
_vg.add([4, 5, 6, 7, 8, 9, 10, 11, 12, 13, 16, 17, 18, 19, 20, 21, 34, 35, 36, 37, 39, 40, 41, 42, 54, 55, 56, 57, 58, 59], 1.0, 'REPLACE')
_vg = ob_plane_001.vertex_groups.new(name='Neck')
_vg = ob_plane_001.vertex_groups.new(name='Head')
_vg.add([228, 229, 230, 231, 232, 233, 234, 235, 236, 237, 238, 239, 240, 241, 242, 243, 244, 245, 246, 247, 248, 249, 250, 251, 252, 253, 254, 255, 256, 257, 258, 259, 260, 261, 262, 263, 264, 265, 266], 1.0, 'REPLACE')
_vg = ob_plane_001.vertex_groups.new(name='UA.L')
_vg.add([150, 151, 152, 153, 154, 155, 156, 157, 158, 159, 160, 161, 162, 163, 164, 165, 166, 167, 168, 169, 170, 171, 172, 173, 174, 175], 1.0, 'REPLACE')
_vg = ob_plane_001.vertex_groups.new(name='LA.L')
_vg.add([176, 177, 178, 179, 180, 181, 182, 183, 184, 185, 186, 187, 188, 189, 190, 191, 192, 193, 194, 195, 196, 197, 198, 199, 200, 201], 1.0, 'REPLACE')
_vg = ob_plane_001.vertex_groups.new(name='H.L')
_vg.add([202, 203, 204, 205, 206, 207, 208, 209, 210, 211, 212, 213, 214, 215, 216, 217, 218, 219, 220, 221, 222, 223, 224, 225, 226, 227], 1.0, 'REPLACE')
_vg = ob_plane_001.vertex_groups.new(name='UL.L')
_vg.add([66, 67, 68, 69, 70, 71, 72, 73, 74, 75, 76, 77, 78, 79, 80, 81, 82, 83, 84, 85, 86, 87, 88, 89, 90, 91], 1.0, 'REPLACE')
_vg = ob_plane_001.vertex_groups.new(name='LL.L')
_vg.add([92, 93, 94, 95, 96, 97, 98, 99, 100, 101, 102, 103, 104, 105, 106, 107, 108, 109, 110, 111, 112, 113, 114, 115, 116, 117], 1.0, 'REPLACE')
_vg = ob_plane_001.vertex_groups.new(name='F.L')
_vg.add([118, 119, 120, 121, 122, 123, 124, 125, 126, 127, 128, 129, 130, 131, 132, 133, 134, 135, 136, 137, 138, 139, 140, 141, 142, 143, 144, 145, 146, 147, 148, 149], 1.0, 'REPLACE')
_vg = ob_plane_001.vertex_groups.new(name='UA.R')
_vg = ob_plane_001.vertex_groups.new(name='LA.R')
_vg = ob_plane_001.vertex_groups.new(name='H.R')
_vg = ob_plane_001.vertex_groups.new(name='UL.R')
_vg = ob_plane_001.vertex_groups.new(name='LL.R')
_vg = ob_plane_001.vertex_groups.new(name='F.R')
_m = ob_plane_001.modifiers.new('Mirror', 'MIRROR')
_m.use_clip = True
_m = ob_plane_001.modifiers.new('Armature', 'ARMATURE')
_m.object = ob_armature
ob_empty_002.location = (0.3426, -1.662, 0.9477)
ob_empty_002.rotation_euler = (1.571, -0.0, 0.0)
ob_empty_002.scale = (0.4315, 0.4315, 0.4315)
ob_empty_002.empty_display_type = 'IMAGE'
ob_empty_002.empty_display_size = 5.0
ob_empty_002.show_empty_image_perspective = False
ob_empty_002.use_empty_image_alpha = True
ob_empty_002.color = (1.0, 1.0, 1.0, 0.5341)
ob_empty_002.hide_select = True
ob_empty_002.lineart.crease_threshold = 0.0
ob_empty_001.location = (0.3426, 0.384, 0.9477)
ob_empty_001.rotation_euler = (1.571, -4.371e-08, 1.571)
ob_empty_001.scale = (-0.4315, 0.4315, 0.4315)
ob_empty_001.empty_display_type = 'IMAGE'
ob_empty_001.empty_display_size = 5.0
ob_empty_001.show_empty_image_perspective = False
ob_empty_001.use_empty_image_alpha = True
ob_empty_001.color = (1.0, 1.0, 1.0, 0.5341)
ob_empty_001.hide_select = True
ob_empty_001.lineart.crease_threshold = 0.0
ob_plane.location = (0.0, 0.0, 0.0)
ob_plane.lineart.crease_threshold = 0.0
_m = ob_plane.modifiers.new('Mirror', 'MIRROR')
_m.use_clip = True

# ---- collection membership
scene.collection.objects.link(ob_armature)
scene.collection.objects.link(ob_empty)
scene.collection.objects.link(ob_plane_001)
scene.collection.objects.link(ob_empty_002)
scene.collection.objects.link(ob_empty_001)
scene.collection.objects.link(ob_plane)

# ---- scene / render settings (as saved in the file)
scene.frame_start = 1; scene.frame_end = 250; scene.frame_set(26)
scene.render.engine = 'CYCLES'
scene.render.fps = 60
scene.render.dither_intensity = 0.0
scene.cycles.use_denoising = False
scene.cycles.samples = 256
scene.cycles.sampling_pattern = 'TABULATED_SOBOL'
scene.cycles.use_adaptive_sampling = False
scene.cycles.use_light_tree = False
scene.cycles.max_bounces = 5
scene.cycles.diffuse_bounces = 6
scene.cycles.glossy_bounces = 6
scene.cycles.transmission_bounces = 6
scene.cycles.volume_bounces = 6
scene.view_settings.view_transform = 'Standard'
bpy.context.view_layer.update()

# ---- added for rendering (the .blend has no active camera and no usable light): camera, sun
cam_auto = bpy.data.cameras.new('AutoCamera')
cam_auto.lens = 50.0
cam_auto.sensor_width = 36.0
cam_auto.clip_end = 1000.0
ob_auto_camera = bpy.data.objects.new('AutoCamera', cam_auto)
scene.collection.objects.link(ob_auto_camera)
ob_auto_camera.location = (2.24679, -2.69454, 2.80145)
ob_auto_camera.rotation_euler = (1.09748, -7.21219e-08, 0.694738)
scene.camera = ob_auto_camera
light_auto_sun = bpy.data.lights.new('AutoSun', 'SUN')
light_auto_sun.energy = 3.0
light_auto_sun.angle = 0.0523599
ob_auto_sun = bpy.data.objects.new('AutoSun', light_auto_sun)
scene.collection.objects.link(ob_auto_sun)
ob_auto_sun.rotation_euler = (0.872665, 0.174533, 0.523599)
bpy.context.view_layer.update()
